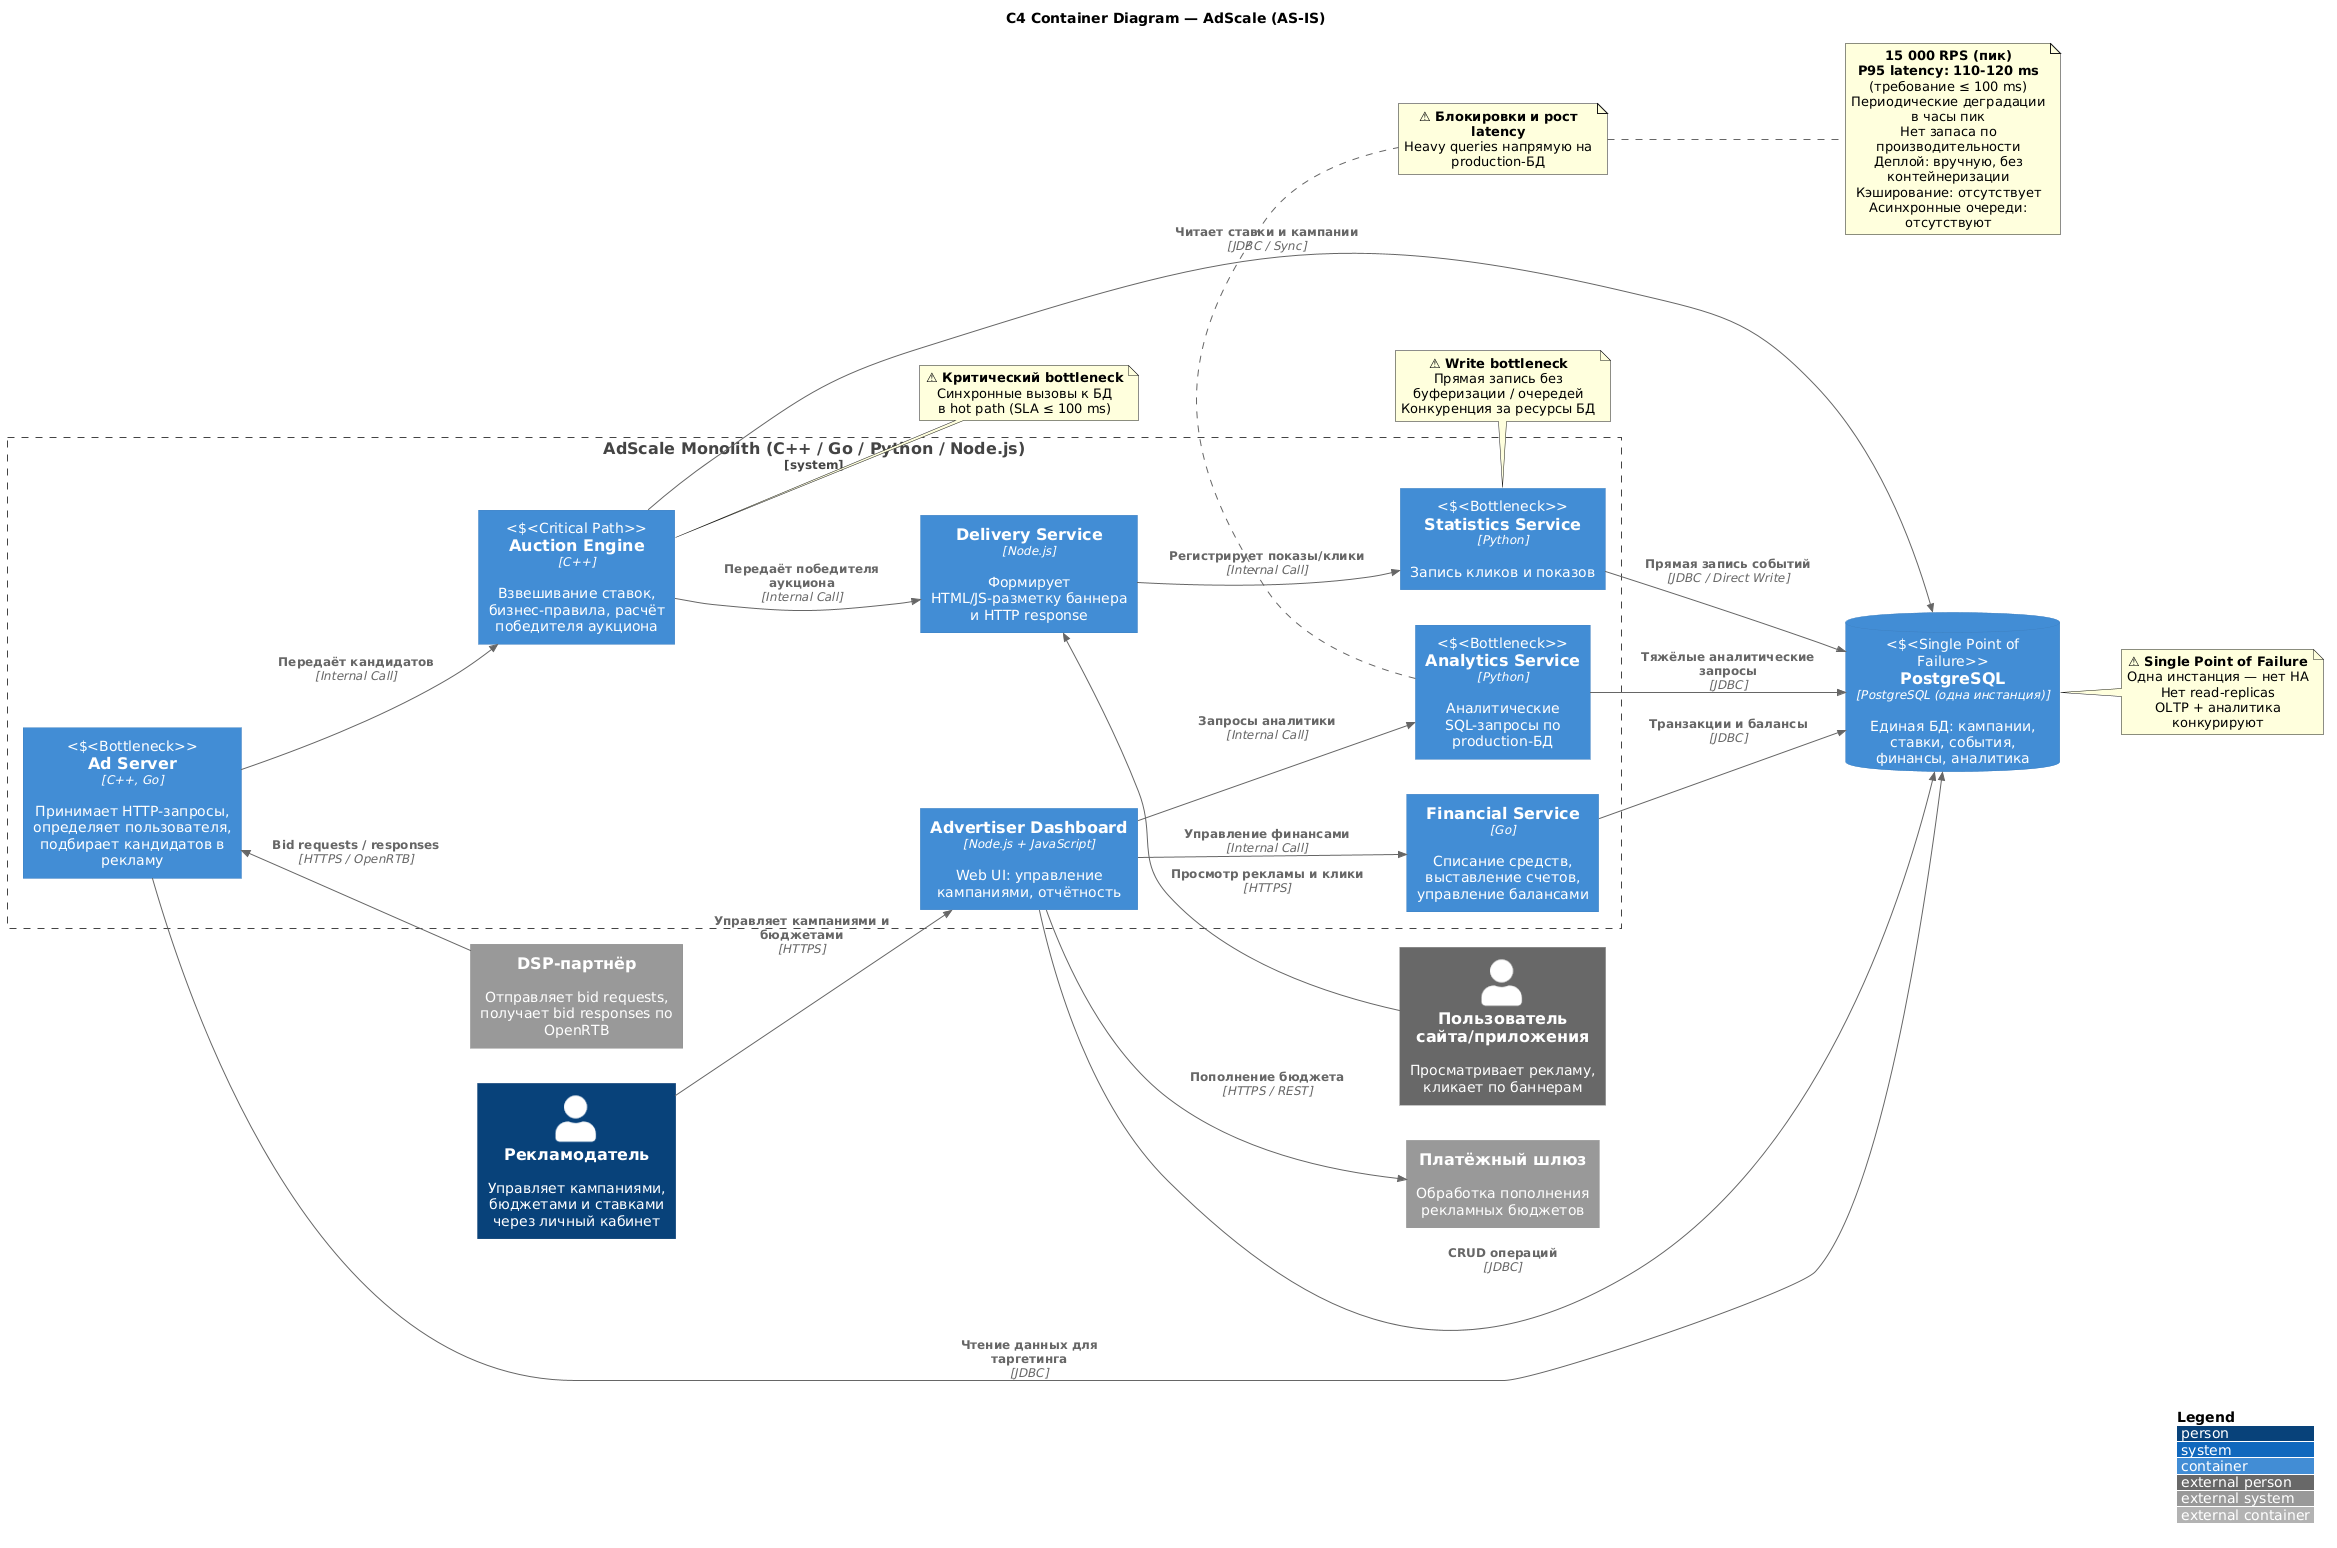

The diagram above was rendered by PlantUML. Its source (embedded in the PNG):
@startuml
!include https://raw.githubusercontent.com/plantuml-stdlib/C4-PlantUML/master/C4_Container.puml

LAYOUT_WITH_LEGEND()
LAYOUT_LEFT_RIGHT()

title C4 Container Diagram — AdScale (AS-IS)

' ====================== Акторы ======================
Person(advertiser, "Рекламодатель", "Управляет кампаниями, бюджетами и ставками через личный кабинет")
Person_Ext(endUser, "Пользователь сайта/приложения", "Просматривает рекламу, кликает по баннерам")

System_Ext(dspPartner, "DSP-партнёр", "Отправляет bid requests, получает bid responses по OpenRTB")
System_Ext(paymentGateway, "Платёжный шлюз", "Обработка пополнения рекламных бюджетов")

' ====================== Монолит ======================
System_Boundary(monolith, "AdScale Monolith (C++ / Go / Python / Node.js)") {

    Container(adServer, "Ad Server", "C++, Go", "Принимает HTTP-запросы, определяет пользователя, подбирает кандидатов в рекламу", <Bottleneck>)

    Container(auctionEngine, "Auction Engine", "C++", "Взвешивание ставок, бизнес-правила, расчёт победителя аукциона", <Critical Path>)

    Container(deliveryService, "Delivery Service", "Node.js", "Формирует HTML/JS-разметку баннера и HTTP response")

    Container(statsService, "Statistics Service", "Python", "Запись кликов и показов", <Bottleneck>)

    Container(financialService, "Financial Service", "Go", "Списание средств, выставление счетов, управление балансами")

    Container(analyticsService, "Analytics Service", "Python", "Аналитические SQL-запросы по production-БД", <Bottleneck>)

    Container(adCabinet, "Advertiser Dashboard", "Node.js + JavaScript", "Web UI: управление кампаниями, отчётность")
}

' ====================== База данных ======================
ContainerDb(postgres, "PostgreSQL", "PostgreSQL (одна инстанция)", "Единая БД: кампании, ставки, события, финансы, аналитика", <Single Point of Failure>)

' ====================== Связи ======================

' Внешние связи
Rel_U(dspPartner, adServer, "Bid requests / responses", "HTTPS / OpenRTB")
Rel_U(endUser, deliveryService, "Просмотр рекламы и клики", "HTTPS")
Rel(advertiser, adCabinet, "Управляет кампаниями и бюджетами", "HTTPS")
Rel(adCabinet, paymentGateway, "Пополнение бюджета", "HTTPS / REST")

' Внутренние связи внутри монолита
Rel(adServer, auctionEngine, "Передаёт кандидатов", "Internal Call")
Rel(auctionEngine, deliveryService, "Передаёт победителя аукциона", "Internal Call")
Rel(deliveryService, statsService, "Регистрирует показы/клики", "Internal Call")
Rel(adCabinet, financialService, "Управление финансами", "Internal Call")
Rel(adCabinet, analyticsService, "Запросы аналитики", "Internal Call")

' Связи с БД
Rel(auctionEngine, postgres, "Читает ставки и кампании", "JDBC / Sync")
Rel(statsService, postgres, "Прямая запись событий", "JDBC / Direct Write")
Rel(financialService, postgres, "Транзакции и балансы", "JDBC")
Rel(analyticsService, postgres, "Тяжёлые аналитические запросы", "JDBC")
Rel(adCabinet, postgres, "CRUD операций", "JDBC")
Rel(adServer, postgres, "Чтение данных для таргетинга", "JDBC")

' Принудительное расположение (layout hints)
Lay_D(adServer, auctionEngine)
Lay_D(auctionEngine, deliveryService)
Lay_D(deliveryService, statsService)
Lay_R(statsService, financialService)
Lay_R(financialService, analyticsService)
Lay_D(adCabinet, postgres)

' ====================== Аннотации проблемных мест ======================

note right of auctionEngine
  **⚠ Критический bottleneck**
  Синхронные вызовы к БД
  в hot path (SLA ≤ 100 ms)
end note

note right of postgres
  **⚠ Single Point of Failure**
  Одна инстанция — нет HA
  Нет read-replicas
  OLTP + аналитика конкурируют
end note

note bottom of statsService
  **⚠ Write bottleneck**
  Прямая запись без буферизации / очередей
  Конкуренция за ресурсы БД
end note

note bottom of analyticsService
  **⚠ Блокировки и рост latency**
  Heavy queries напрямую на production-БД
end note

' ====================== Легенда с метриками ======================
note right
  **15 000 RPS (пик)** 
  **P95 latency: 110-120 ms** (требование ≤ 100 ms)
  Периодические деградации в часы пик
  Нет запаса по производительности
  Деплой: вручную, без контейнеризации
  Кэширование: отсутствует
  Асинхронные очереди: отсутствуют
endnote
@enduml